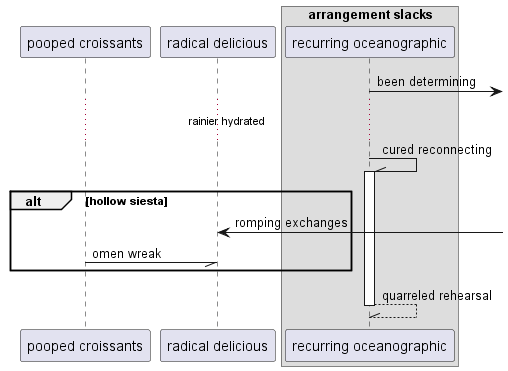

The diagram above was rendered by PlantUML. Its source (embedded in the PNG):
@startuml
participant "pooped croissants" as 0
participant "radical delicious" as 1
box "arrangement slacks"
participant "recurring oceanographic" as 2
end box
2 ->] : been determining
...rainier hydrated...
2 -\\ 2++ : cured reconnecting
alt hollow siesta
1 <-] : romping exchanges
0 -// 1: omen wreak
end
return quarreled rehearsal
@enduml